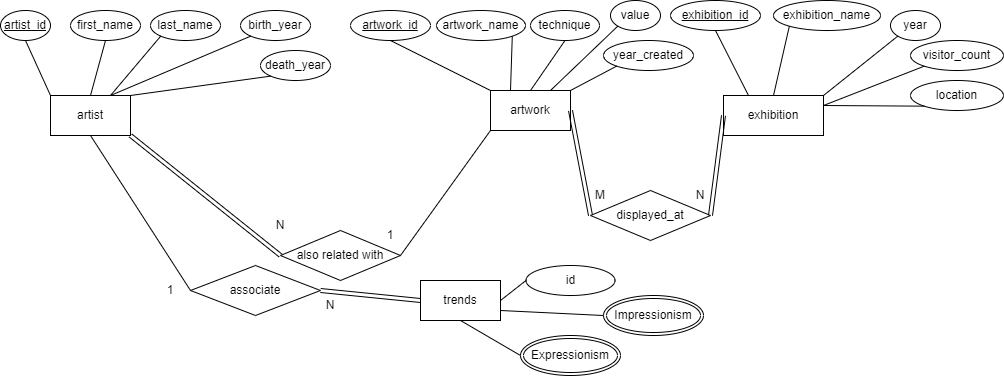

The diagram above was exported from draw.io. Its source (the exported page's mxGraphModel, read from the mxfile embedded in the PNG):
<mxGraphModel dx="1290" dy="669" grid="1" gridSize="10" guides="1" tooltips="1" connect="1" arrows="1" fold="1" page="1" pageScale="1" pageWidth="1100" pageHeight="850" background="#ffffff" math="0" shadow="0">
  <root>
    <mxCell id="0" />
    <mxCell id="1" parent="0" />
    <mxCell id="WGrHZb_34v7Ne4X-L0nO-1" value="artist" style="rounded=0;whiteSpace=wrap;html=1;" parent="1" vertex="1">
      <mxGeometry x="130" y="130" width="80" height="40" as="geometry" />
    </mxCell>
    <mxCell id="WGrHZb_34v7Ne4X-L0nO-2" value="artwork" style="rounded=0;whiteSpace=wrap;html=1;" parent="1" vertex="1">
      <mxGeometry x="570" y="125" width="80" height="40" as="geometry" />
    </mxCell>
    <mxCell id="WGrHZb_34v7Ne4X-L0nO-3" value="exhibition" style="rounded=0;whiteSpace=wrap;html=1;" parent="1" vertex="1">
      <mxGeometry x="803" y="130" width="100" height="40" as="geometry" />
    </mxCell>
    <mxCell id="WGrHZb_34v7Ne4X-L0nO-4" value="first_name" style="ellipse;whiteSpace=wrap;html=1;" parent="1" vertex="1">
      <mxGeometry x="150" y="45" width="70" height="30" as="geometry" />
    </mxCell>
    <mxCell id="WGrHZb_34v7Ne4X-L0nO-5" value="last_name" style="ellipse;whiteSpace=wrap;html=1;" parent="1" vertex="1">
      <mxGeometry x="230" y="45" width="70" height="30" as="geometry" />
    </mxCell>
    <mxCell id="WGrHZb_34v7Ne4X-L0nO-6" value="&lt;u&gt;artist_id&lt;/u&gt;" style="ellipse;whiteSpace=wrap;html=1;" parent="1" vertex="1">
      <mxGeometry x="80" y="45" width="50" height="30" as="geometry" />
    </mxCell>
    <mxCell id="WGrHZb_34v7Ne4X-L0nO-7" value="" style="endArrow=none;html=1;rounded=0;entryX=0.5;entryY=0;entryDx=0;entryDy=0;exitX=0.5;exitY=1;exitDx=0;exitDy=0;" parent="1" source="WGrHZb_34v7Ne4X-L0nO-4" target="WGrHZb_34v7Ne4X-L0nO-1" edge="1">
      <mxGeometry width="50" height="50" relative="1" as="geometry">
        <mxPoint x="410" y="65" as="sourcePoint" />
        <mxPoint x="630" y="305" as="targetPoint" />
      </mxGeometry>
    </mxCell>
    <mxCell id="WGrHZb_34v7Ne4X-L0nO-8" value="" style="endArrow=none;html=1;rounded=0;exitX=0;exitY=1;exitDx=0;exitDy=0;entryX=0.75;entryY=0;entryDx=0;entryDy=0;" parent="1" source="WGrHZb_34v7Ne4X-L0nO-5" target="WGrHZb_34v7Ne4X-L0nO-1" edge="1">
      <mxGeometry width="50" height="50" relative="1" as="geometry">
        <mxPoint x="410" y="45" as="sourcePoint" />
        <mxPoint x="390" y="65" as="targetPoint" />
      </mxGeometry>
    </mxCell>
    <mxCell id="WGrHZb_34v7Ne4X-L0nO-9" value="" style="endArrow=none;html=1;rounded=0;exitX=0;exitY=0;exitDx=0;exitDy=0;entryX=0.5;entryY=1;entryDx=0;entryDy=0;" parent="1" source="WGrHZb_34v7Ne4X-L0nO-1" target="WGrHZb_34v7Ne4X-L0nO-6" edge="1">
      <mxGeometry width="50" height="50" relative="1" as="geometry">
        <mxPoint x="380" y="125" as="sourcePoint" />
        <mxPoint x="390" y="75" as="targetPoint" />
      </mxGeometry>
    </mxCell>
    <mxCell id="WGrHZb_34v7Ne4X-L0nO-10" value="technique" style="ellipse;whiteSpace=wrap;html=1;" parent="1" vertex="1">
      <mxGeometry x="610" y="45" width="69" height="30" as="geometry" />
    </mxCell>
    <mxCell id="WGrHZb_34v7Ne4X-L0nO-11" value="" style="endArrow=none;html=1;rounded=0;exitX=0.5;exitY=0;exitDx=0;exitDy=0;entryX=0.5;entryY=1;entryDx=0;entryDy=0;" parent="1" source="WGrHZb_34v7Ne4X-L0nO-2" target="WGrHZb_34v7Ne4X-L0nO-10" edge="1">
      <mxGeometry width="50" height="50" relative="1" as="geometry">
        <mxPoint x="639" y="130" as="sourcePoint" />
        <mxPoint x="649" y="80" as="targetPoint" />
      </mxGeometry>
    </mxCell>
    <mxCell id="WGrHZb_34v7Ne4X-L0nO-12" value="&lt;u&gt;exhibition_id&lt;/u&gt;" style="ellipse;whiteSpace=wrap;html=1;" parent="1" vertex="1">
      <mxGeometry x="750" y="35" width="90" height="30" as="geometry" />
    </mxCell>
    <mxCell id="WGrHZb_34v7Ne4X-L0nO-13" value="exhibition_name" style="ellipse;whiteSpace=wrap;html=1;" parent="1" vertex="1">
      <mxGeometry x="853" y="35" width="107" height="30" as="geometry" />
    </mxCell>
    <mxCell id="WGrHZb_34v7Ne4X-L0nO-14" value="" style="endArrow=none;html=1;rounded=0;entryX=0.5;entryY=0;entryDx=0;entryDy=0;exitX=0;exitY=1;exitDx=0;exitDy=0;" parent="1" source="WGrHZb_34v7Ne4X-L0nO-13" target="WGrHZb_34v7Ne4X-L0nO-3" edge="1">
      <mxGeometry width="50" height="50" relative="1" as="geometry">
        <mxPoint x="860" y="55" as="sourcePoint" />
        <mxPoint x="849" y="170" as="targetPoint" />
      </mxGeometry>
    </mxCell>
    <mxCell id="WGrHZb_34v7Ne4X-L0nO-15" value="" style="endArrow=none;html=1;rounded=0;exitX=0.5;exitY=1;exitDx=0;exitDy=0;entryX=0.25;entryY=0;entryDx=0;entryDy=0;" parent="1" source="WGrHZb_34v7Ne4X-L0nO-12" target="WGrHZb_34v7Ne4X-L0nO-3" edge="1">
      <mxGeometry width="50" height="50" relative="1" as="geometry">
        <mxPoint x="819" y="220" as="sourcePoint" />
        <mxPoint x="829" y="170" as="targetPoint" />
      </mxGeometry>
    </mxCell>
    <mxCell id="WGrHZb_34v7Ne4X-L0nO-16" value="artwork_name" style="ellipse;whiteSpace=wrap;html=1;" parent="1" vertex="1">
      <mxGeometry x="516" y="45" width="89" height="30" as="geometry" />
    </mxCell>
    <mxCell id="WGrHZb_34v7Ne4X-L0nO-17" value="value" style="ellipse;whiteSpace=wrap;html=1;" parent="1" vertex="1">
      <mxGeometry x="690" y="35" width="50" height="30" as="geometry" />
    </mxCell>
    <mxCell id="WGrHZb_34v7Ne4X-L0nO-18" value="" style="endArrow=none;html=1;rounded=0;exitX=0;exitY=1;exitDx=0;exitDy=0;entryX=0.75;entryY=0;entryDx=0;entryDy=0;" parent="1" source="WGrHZb_34v7Ne4X-L0nO-17" target="WGrHZb_34v7Ne4X-L0nO-2" edge="1">
      <mxGeometry width="50" height="50" relative="1" as="geometry">
        <mxPoint x="629" y="230" as="sourcePoint" />
        <mxPoint x="649" y="170" as="targetPoint" />
      </mxGeometry>
    </mxCell>
    <mxCell id="WGrHZb_34v7Ne4X-L0nO-19" value="" style="endArrow=none;html=1;rounded=0;exitX=1;exitY=1;exitDx=0;exitDy=0;entryX=0.25;entryY=0;entryDx=0;entryDy=0;" parent="1" source="WGrHZb_34v7Ne4X-L0nO-16" target="WGrHZb_34v7Ne4X-L0nO-2" edge="1">
      <mxGeometry width="50" height="50" relative="1" as="geometry">
        <mxPoint x="619" y="220" as="sourcePoint" />
        <mxPoint x="629" y="170" as="targetPoint" />
      </mxGeometry>
    </mxCell>
    <mxCell id="WGrHZb_34v7Ne4X-L0nO-22" value="year" style="ellipse;whiteSpace=wrap;html=1;" parent="1" vertex="1">
      <mxGeometry x="970" y="45" width="50" height="30" as="geometry" />
    </mxCell>
    <mxCell id="WGrHZb_34v7Ne4X-L0nO-23" value="" style="endArrow=none;html=1;rounded=0;entryX=1;entryY=0;entryDx=0;entryDy=0;exitX=0;exitY=1;exitDx=0;exitDy=0;" parent="1" source="WGrHZb_34v7Ne4X-L0nO-22" target="WGrHZb_34v7Ne4X-L0nO-3" edge="1">
      <mxGeometry width="50" height="50" relative="1" as="geometry">
        <mxPoint x="1009" y="80" as="sourcePoint" />
        <mxPoint x="970" y="155" as="targetPoint" />
      </mxGeometry>
    </mxCell>
    <mxCell id="WGrHZb_34v7Ne4X-L0nO-26" value="" style="endArrow=none;html=1;rounded=0;exitX=1;exitY=0.5;exitDx=0;exitDy=0;entryX=0;entryY=0.5;entryDx=0;entryDy=0;shape=link;" parent="1" source="WGrHZb_34v7Ne4X-L0nO-2" target="WGrHZb_34v7Ne4X-L0nO-27" edge="1">
      <mxGeometry width="50" height="50" relative="1" as="geometry">
        <mxPoint x="430.00233047033635" y="144.99660171779806" as="sourcePoint" />
        <mxPoint x="540" y="235" as="targetPoint" />
      </mxGeometry>
    </mxCell>
    <mxCell id="WGrHZb_34v7Ne4X-L0nO-27" value="displayed_at" style="rhombus;whiteSpace=wrap;html=1;" parent="1" vertex="1">
      <mxGeometry x="670" y="225" width="120" height="50" as="geometry" />
    </mxCell>
    <mxCell id="WGrHZb_34v7Ne4X-L0nO-28" value="" style="endArrow=none;html=1;rounded=0;exitX=1;exitY=0.5;exitDx=0;exitDy=0;entryX=0;entryY=0.5;entryDx=0;entryDy=0;shape=link;" parent="1" source="WGrHZb_34v7Ne4X-L0nO-27" target="WGrHZb_34v7Ne4X-L0nO-3" edge="1">
      <mxGeometry width="50" height="50" relative="1" as="geometry">
        <mxPoint x="570.0023304703363" y="184.99660171779806" as="sourcePoint" />
        <mxPoint x="610.0009547835937" y="224.99904521640633" as="targetPoint" />
      </mxGeometry>
    </mxCell>
    <mxCell id="WGrHZb_34v7Ne4X-L0nO-29" value="M" style="text;html=1;strokeColor=none;fillColor=none;align=center;verticalAlign=middle;whiteSpace=wrap;rounded=0;" parent="1" vertex="1">
      <mxGeometry x="670" y="215" width="20" height="30" as="geometry" />
    </mxCell>
    <mxCell id="WGrHZb_34v7Ne4X-L0nO-30" value="N" style="text;html=1;strokeColor=none;fillColor=none;align=center;verticalAlign=middle;whiteSpace=wrap;rounded=0;" parent="1" vertex="1">
      <mxGeometry x="770" y="215" width="20" height="30" as="geometry" />
    </mxCell>
    <mxCell id="WGrHZb_34v7Ne4X-L0nO-39" value="&lt;u&gt;artwork_id&lt;/u&gt;" style="ellipse;whiteSpace=wrap;html=1;" parent="1" vertex="1">
      <mxGeometry x="430" y="45" width="80" height="30" as="geometry" />
    </mxCell>
    <mxCell id="WGrHZb_34v7Ne4X-L0nO-40" value="" style="endArrow=none;html=1;rounded=0;exitX=0.5;exitY=1;exitDx=0;exitDy=0;entryX=0;entryY=0;entryDx=0;entryDy=0;" parent="1" source="WGrHZb_34v7Ne4X-L0nO-39" target="WGrHZb_34v7Ne4X-L0nO-2" edge="1">
      <mxGeometry width="50" height="50" relative="1" as="geometry">
        <mxPoint x="859" y="370" as="sourcePoint" />
        <mxPoint x="595" y="135" as="targetPoint" />
      </mxGeometry>
    </mxCell>
    <mxCell id="WGrHZb_34v7Ne4X-L0nO-42" value="birth_year" style="ellipse;whiteSpace=wrap;html=1;" parent="1" vertex="1">
      <mxGeometry x="320" y="45" width="70" height="30" as="geometry" />
    </mxCell>
    <mxCell id="WGrHZb_34v7Ne4X-L0nO-43" value="" style="endArrow=none;html=1;rounded=0;exitX=0;exitY=1;exitDx=0;exitDy=0;entryX=0.75;entryY=0;entryDx=0;entryDy=0;" parent="1" source="WGrHZb_34v7Ne4X-L0nO-42" target="WGrHZb_34v7Ne4X-L0nO-1" edge="1">
      <mxGeometry width="50" height="50" relative="1" as="geometry">
        <mxPoint x="490" y="35" as="sourcePoint" />
        <mxPoint x="490" y="115" as="targetPoint" />
      </mxGeometry>
    </mxCell>
    <mxCell id="WGrHZb_34v7Ne4X-L0nO-44" value="death_year" style="ellipse;whiteSpace=wrap;html=1;" parent="1" vertex="1">
      <mxGeometry x="340" y="85" width="70" height="30" as="geometry" />
    </mxCell>
    <mxCell id="WGrHZb_34v7Ne4X-L0nO-45" value="" style="endArrow=none;html=1;rounded=0;exitX=0;exitY=1;exitDx=0;exitDy=0;entryX=1;entryY=0;entryDx=0;entryDy=0;" parent="1" source="WGrHZb_34v7Ne4X-L0nO-44" target="WGrHZb_34v7Ne4X-L0nO-1" edge="1">
      <mxGeometry width="50" height="50" relative="1" as="geometry">
        <mxPoint x="510" y="75" as="sourcePoint" />
        <mxPoint x="180" y="195" as="targetPoint" />
      </mxGeometry>
    </mxCell>
    <mxCell id="WGrHZb_34v7Ne4X-L0nO-46" value="year_created" style="ellipse;whiteSpace=wrap;html=1;" parent="1" vertex="1">
      <mxGeometry x="683" y="75" width="90" height="30" as="geometry" />
    </mxCell>
    <mxCell id="WGrHZb_34v7Ne4X-L0nO-47" value="" style="endArrow=none;html=1;rounded=0;exitX=0;exitY=1;exitDx=0;exitDy=0;entryX=1;entryY=0;entryDx=0;entryDy=0;" parent="1" source="WGrHZb_34v7Ne4X-L0nO-46" target="WGrHZb_34v7Ne4X-L0nO-2" edge="1">
      <mxGeometry width="50" height="50" relative="1" as="geometry">
        <mxPoint x="659" y="275" as="sourcePoint" />
        <mxPoint x="660" y="170" as="targetPoint" />
      </mxGeometry>
    </mxCell>
    <mxCell id="WGrHZb_34v7Ne4X-L0nO-51" value="visitor_count" style="ellipse;whiteSpace=wrap;html=1;" parent="1" vertex="1">
      <mxGeometry x="990" y="75" width="93" height="30" as="geometry" />
    </mxCell>
    <mxCell id="WGrHZb_34v7Ne4X-L0nO-52" value="" style="endArrow=none;html=1;rounded=0;entryX=1;entryY=0.25;entryDx=0;entryDy=0;exitX=0;exitY=1;exitDx=0;exitDy=0;" parent="1" source="WGrHZb_34v7Ne4X-L0nO-51" target="WGrHZb_34v7Ne4X-L0nO-3" edge="1">
      <mxGeometry width="50" height="50" relative="1" as="geometry">
        <mxPoint x="1066" y="115" as="sourcePoint" />
        <mxPoint x="960" y="165" as="targetPoint" />
      </mxGeometry>
    </mxCell>
    <mxCell id="WGrHZb_34v7Ne4X-L0nO-53" value="location" style="ellipse;whiteSpace=wrap;html=1;" parent="1" vertex="1">
      <mxGeometry x="990" y="115" width="93" height="30" as="geometry" />
    </mxCell>
    <mxCell id="WGrHZb_34v7Ne4X-L0nO-54" value="" style="endArrow=none;html=1;rounded=0;entryX=1;entryY=0.25;entryDx=0;entryDy=0;exitX=0;exitY=1;exitDx=0;exitDy=0;" parent="1" source="WGrHZb_34v7Ne4X-L0nO-53" target="WGrHZb_34v7Ne4X-L0nO-3" edge="1">
      <mxGeometry width="50" height="50" relative="1" as="geometry">
        <mxPoint x="1076" y="175" as="sourcePoint" />
        <mxPoint x="913" y="200" as="targetPoint" />
      </mxGeometry>
    </mxCell>
    <mxCell id="WGrHZb_34v7Ne4X-L0nO-62" value="" style="endArrow=none;html=1;rounded=0;exitX=1;exitY=1;exitDx=0;exitDy=0;entryX=0;entryY=0.5;entryDx=0;entryDy=0;shape=link;" parent="1" source="WGrHZb_34v7Ne4X-L0nO-1" target="WGrHZb_34v7Ne4X-L0nO-63" edge="1">
      <mxGeometry width="50" height="50" relative="1" as="geometry">
        <mxPoint x="210" y="210" as="sourcePoint" />
        <mxPoint x="230" y="305" as="targetPoint" />
      </mxGeometry>
    </mxCell>
    <mxCell id="WGrHZb_34v7Ne4X-L0nO-63" value="also related with" style="rhombus;whiteSpace=wrap;html=1;" parent="1" vertex="1">
      <mxGeometry x="360" y="265" width="120" height="50" as="geometry" />
    </mxCell>
    <mxCell id="WGrHZb_34v7Ne4X-L0nO-65" value="1" style="text;html=1;strokeColor=none;fillColor=none;align=center;verticalAlign=middle;whiteSpace=wrap;rounded=0;" parent="1" vertex="1">
      <mxGeometry x="460" y="255" width="20" height="30" as="geometry" />
    </mxCell>
    <mxCell id="WGrHZb_34v7Ne4X-L0nO-66" value="N" style="text;html=1;strokeColor=none;fillColor=none;align=center;verticalAlign=middle;whiteSpace=wrap;rounded=0;" parent="1" vertex="1">
      <mxGeometry x="350" y="245" width="20" height="30" as="geometry" />
    </mxCell>
    <mxCell id="WGrHZb_34v7Ne4X-L0nO-68" value="" style="endArrow=none;html=1;rounded=0;exitX=1;exitY=0.5;exitDx=0;exitDy=0;entryX=0;entryY=1;entryDx=0;entryDy=0;" parent="1" source="WGrHZb_34v7Ne4X-L0nO-63" target="WGrHZb_34v7Ne4X-L0nO-2" edge="1">
      <mxGeometry width="50" height="50" relative="1" as="geometry">
        <mxPoint x="485.5" y="265" as="sourcePoint" />
        <mxPoint x="635.5" y="310" as="targetPoint" />
      </mxGeometry>
    </mxCell>
    <mxCell id="WGrHZb_34v7Ne4X-L0nO-70" value="" style="endArrow=none;html=1;rounded=0;entryX=1;entryY=0.5;entryDx=0;entryDy=0;shape=link;exitX=0;exitY=0.5;exitDx=0;exitDy=0;" parent="1" source="WGrHZb_34v7Ne4X-L0nO-85" target="WGrHZb_34v7Ne4X-L0nO-71" edge="1">
      <mxGeometry width="50" height="50" relative="1" as="geometry">
        <mxPoint x="650" y="335" as="sourcePoint" />
        <mxPoint x="190" y="415" as="targetPoint" />
      </mxGeometry>
    </mxCell>
    <mxCell id="WGrHZb_34v7Ne4X-L0nO-71" value="associate" style="rhombus;whiteSpace=wrap;html=1;" parent="1" vertex="1">
      <mxGeometry x="270" y="300" width="130" height="50" as="geometry" />
    </mxCell>
    <mxCell id="WGrHZb_34v7Ne4X-L0nO-72" value="" style="endArrow=none;html=1;rounded=0;entryX=0.5;entryY=1;entryDx=0;entryDy=0;exitX=0;exitY=0.5;exitDx=0;exitDy=0;" parent="1" source="WGrHZb_34v7Ne4X-L0nO-71" target="WGrHZb_34v7Ne4X-L0nO-1" edge="1">
      <mxGeometry width="50" height="50" relative="1" as="geometry">
        <mxPoint x="300" y="325" as="sourcePoint" />
        <mxPoint x="530" y="275" as="targetPoint" />
      </mxGeometry>
    </mxCell>
    <mxCell id="WGrHZb_34v7Ne4X-L0nO-83" value="Impressionism" style="ellipse;shape=doubleEllipse;margin=3;whiteSpace=wrap;html=1;align=center;" parent="1" vertex="1">
      <mxGeometry x="683" y="330" width="100" height="40" as="geometry" />
    </mxCell>
    <mxCell id="WGrHZb_34v7Ne4X-L0nO-84" value="Expressionism" style="ellipse;shape=doubleEllipse;margin=3;whiteSpace=wrap;html=1;align=center;" parent="1" vertex="1">
      <mxGeometry x="600" y="370" width="100" height="40" as="geometry" />
    </mxCell>
    <mxCell id="WGrHZb_34v7Ne4X-L0nO-85" value="trends" style="rounded=0;whiteSpace=wrap;html=1;" parent="1" vertex="1">
      <mxGeometry x="500" y="315" width="80" height="40" as="geometry" />
    </mxCell>
    <mxCell id="WGrHZb_34v7Ne4X-L0nO-86" value="" style="endArrow=none;html=1;rounded=0;exitX=0;exitY=0.5;exitDx=0;exitDy=0;entryX=0.5;entryY=1;entryDx=0;entryDy=0;" parent="1" source="WGrHZb_34v7Ne4X-L0nO-84" target="WGrHZb_34v7Ne4X-L0nO-85" edge="1">
      <mxGeometry width="50" height="50" relative="1" as="geometry">
        <mxPoint x="605" y="480" as="sourcePoint" />
        <mxPoint x="695" y="355" as="targetPoint" />
      </mxGeometry>
    </mxCell>
    <mxCell id="WGrHZb_34v7Ne4X-L0nO-87" value="" style="endArrow=none;html=1;rounded=0;exitX=0;exitY=0.5;exitDx=0;exitDy=0;entryX=1;entryY=0.75;entryDx=0;entryDy=0;" parent="1" source="WGrHZb_34v7Ne4X-L0nO-83" target="WGrHZb_34v7Ne4X-L0nO-85" edge="1">
      <mxGeometry width="50" height="50" relative="1" as="geometry">
        <mxPoint x="651.0000000000002" y="420" as="sourcePoint" />
        <mxPoint x="730" y="355" as="targetPoint" />
      </mxGeometry>
    </mxCell>
    <mxCell id="WGrHZb_34v7Ne4X-L0nO-88" value="id" style="ellipse;whiteSpace=wrap;html=1;" parent="1" vertex="1">
      <mxGeometry x="605.5" y="300" width="89" height="30" as="geometry" />
    </mxCell>
    <mxCell id="WGrHZb_34v7Ne4X-L0nO-89" value="" style="endArrow=none;html=1;rounded=0;exitX=0;exitY=0.5;exitDx=0;exitDy=0;entryX=1;entryY=0.5;entryDx=0;entryDy=0;" parent="1" source="WGrHZb_34v7Ne4X-L0nO-88" target="WGrHZb_34v7Ne4X-L0nO-85" edge="1">
      <mxGeometry width="50" height="50" relative="1" as="geometry">
        <mxPoint x="946" y="515" as="sourcePoint" />
        <mxPoint x="730" y="410" as="targetPoint" />
      </mxGeometry>
    </mxCell>
    <mxCell id="WGrHZb_34v7Ne4X-L0nO-90" value="1" style="text;html=1;strokeColor=none;fillColor=none;align=center;verticalAlign=middle;whiteSpace=wrap;rounded=0;" parent="1" vertex="1">
      <mxGeometry x="240" y="310" width="20" height="30" as="geometry" />
    </mxCell>
    <mxCell id="WGrHZb_34v7Ne4X-L0nO-91" value="N" style="text;html=1;strokeColor=none;fillColor=none;align=center;verticalAlign=middle;whiteSpace=wrap;rounded=0;" parent="1" vertex="1">
      <mxGeometry x="400" y="325" width="20" height="30" as="geometry" />
    </mxCell>
  </root>
</mxGraphModel>